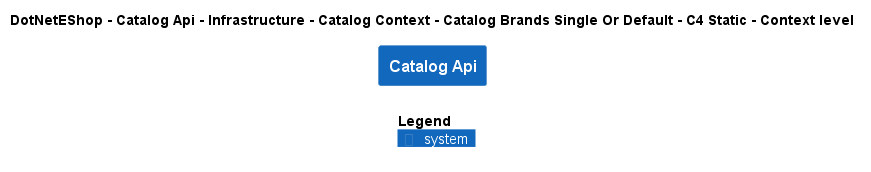

The diagram above was rendered by PlantUML. Its source (embedded in the PNG):
@startuml
!include ..\..\..\..\..\..\..\..\..\.c4s\C4_Context.puml

AddElementTag("c4interflow:lifecycle:new", $bgColor=green, $fontColor=#ffffff, $borderColor=green, $shadowing="False")
AddElementTag("c4interflow:lifecycle:changed", $bgColor=orange, $fontColor=#ffffff, $borderColor=orange, $shadowing="False")
AddElementTag("c4interflow:lifecycle:removed", $bgColor=red, $fontColor=#ffffff, $borderColor=red, $shadowing="False")

AddRelTag("c4interflow:lifecycle:new", $textColor=green, $lineColor=green)
AddRelTag("c4interflow:lifecycle:changed", $textColor=orange, $lineColor=orange)
AddRelTag("c4interflow:lifecycle:removed", $textColor=red, $lineColor=red)

SHOW_PERSON_PORTRAIT()
LAYOUT_TOP_DOWN()

skinparam linetype polyline

title DotNetEShop - Catalog Api - Infrastructure - Catalog Context - Catalog Brands Single Or Default - C4 Static - Context level

System(DotNetEShop.SoftwareSystems.CatalogApi, "Catalog Api", "")



SHOW_LEGEND()
@enduml